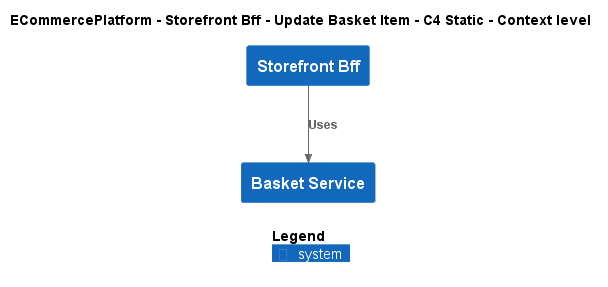

The diagram above was rendered by PlantUML. Its source (embedded in the PNG):
@startuml
!include ..\..\..\..\..\.c4s\C4_Context.puml

AddElementTag("c4interflow:lifecycle:new", $bgColor=green, $fontColor=#ffffff, $borderColor=green, $shadowing="False")
AddElementTag("c4interflow:lifecycle:changed", $bgColor=orange, $fontColor=#ffffff, $borderColor=orange, $shadowing="False")
AddElementTag("c4interflow:lifecycle:removed", $bgColor=red, $fontColor=#ffffff, $borderColor=red, $shadowing="False")

AddRelTag("c4interflow:lifecycle:new", $textColor=green, $lineColor=green)
AddRelTag("c4interflow:lifecycle:changed", $textColor=orange, $lineColor=orange)
AddRelTag("c4interflow:lifecycle:removed", $textColor=red, $lineColor=red)

SHOW_PERSON_PORTRAIT()
LAYOUT_TOP_DOWN()

skinparam linetype polyline

title ECommercePlatform - Storefront Bff - Update Basket Item - C4 Static - Context level

System(ECommercePlatform.SoftwareSystems.StorefrontBff, "Storefront Bff", "")
System(ECommercePlatform.SoftwareSystems.BasketService, "Basket Service", "")

Rel(ECommercePlatform.SoftwareSystems.StorefrontBff, ECommercePlatform.SoftwareSystems.BasketService, "Uses")


SHOW_LEGEND()
@enduml